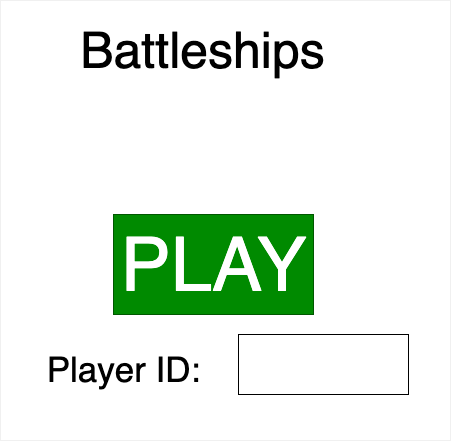

The diagram above was exported from draw.io. Its source (the exported page's mxGraphModel, read from the mxfile embedded in the PNG):
<mxGraphModel dx="1052" dy="2461" grid="0" gridSize="10" guides="1" tooltips="1" connect="1" arrows="1" fold="1" page="1" pageScale="1" pageWidth="827" pageHeight="1169" background="#ffffff" math="0" shadow="0">
  <root>
    <mxCell id="0" />
    <mxCell id="1" parent="0" />
    <mxCell id="2" value="Battleships&lt;br style=&quot;font-size: 50px;&quot;&gt;" style="text;html=1;resizable=0;autosize=1;align=center;verticalAlign=middle;points=[];fillColor=none;strokeColor=none;rounded=0;strokeWidth=1;fontSize=50;fontColor=#000000;" parent="1" vertex="1">
      <mxGeometry x="284" width="260" height="70" as="geometry" />
    </mxCell>
    <mxCell id="3" value="Player ID:" style="text;html=1;resizable=0;autosize=1;align=center;verticalAlign=middle;points=[];fillColor=none;strokeColor=none;rounded=0;fontSize=35;fontColor=#000000;" parent="1" vertex="1">
      <mxGeometry x="250" y="330" width="170" height="50" as="geometry" />
    </mxCell>
    <mxCell id="4" value="" style="whiteSpace=wrap;html=1;strokeWidth=1;fontSize=35;align=center;" parent="1" vertex="1">
      <mxGeometry x="450" y="320" width="170" height="60" as="geometry" />
    </mxCell>
    <mxCell id="9" value="PLAY&lt;br style=&quot;font-size: 75px;&quot;&gt;" style="text;html=1;resizable=0;autosize=1;align=center;verticalAlign=middle;points=[];fillColor=#008a00;strokeColor=#005700;rounded=0;fontSize=75;fontColor=#ffffff;" parent="1" vertex="1">
      <mxGeometry x="325" y="200" width="200" height="100" as="geometry" />
    </mxCell>
    <mxCell id="10" value="" style="whiteSpace=wrap;html=1;fillColor=none;strokeColor=#F0F0F0;" parent="1" vertex="1">
      <mxGeometry x="212" y="-14" width="450" height="440" as="geometry" />
    </mxCell>
  </root>
</mxGraphModel>